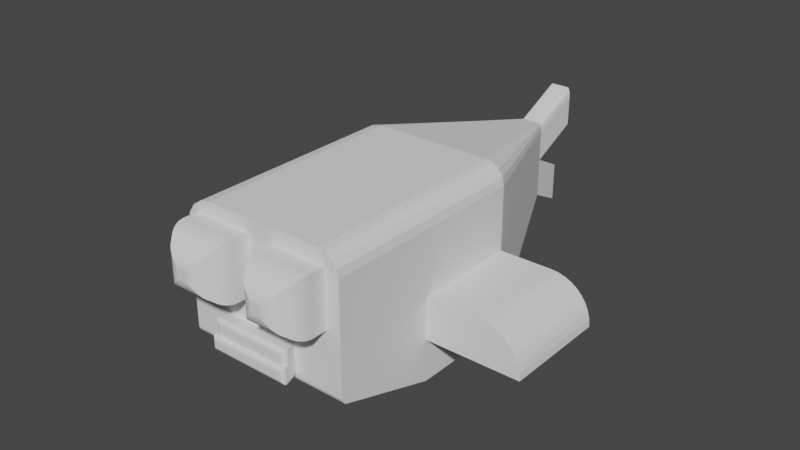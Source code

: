 # Source: a_fish_or_something.blend  (saved by Blender 2.82.7; exported with 4.5.12 LTS)
import bpy
from mathutils import Matrix  # noqa: F401  (used for matrix-valued properties, if any)

bpy.ops.wm.read_factory_settings(use_empty=True)
scene = bpy.context.scene
scene.name = 'Scene'

# ---- collections
col_collection = bpy.data.collections.new('Collection'); scene.collection.children.link(col_collection)

# ---- world
world_world = bpy.data.worlds.new('World'); scene.world = world_world
world_world.use_nodes = True; world_world.node_tree.nodes.clear()
_N = world_world.node_tree.nodes; _L = world_world.node_tree.links
n0 = _N.new('ShaderNodeOutputWorld'); n0.name = 'World Output'; n0.location = (300, 300)
n1 = _N.new('ShaderNodeBackground'); n1.name = 'Background'; n1.location = (10, 300)
n1.inputs[0].default_value = (0.05088, 0.05088, 0.05088, 1.0)
_L.new(n1.outputs[0], n0.inputs[0])
n0.is_active_output = True
world_world.color = (0.05088, 0.05088, 0.05088)
world_world.use_sun_shadow = False
world_world.sun_shadow_jitter_overblur = 0.0

# ---- meshes
me_cube_002 = bpy.data.meshes.new('Cube.002')
me_cube_002.from_pydata([(-0.1437, 2.535, -0.3338), (0.1595, 2.535, -0.3338), (-1.0, 0.5348, -1.0), (1.0, 0.5348, -1.0), (0.8349, -1.989, 0.8349), (-0.8441, -1.989, 0.8441), (-0.1437, 2.535, 0.1408), (0.1595, 2.535, 0.1408), (1.0, 0.5348, 0.0), (-1.0, 0.5348, 0.0), (0.8349, -1.989, 0.1651), (-0.8441, -1.989, 0.1559), (0.1595, 2.535, -0.09651), (1.0, 0.5348, -0.5), (-1.0, 0.5348, -0.5), (1.0, -1.989, -0.5), (-1.0, -1.989, -0.5), (-0.1437, 2.535, -0.09651), (1.0, -0.727, -1.0), (-1.0, -0.727, -1.0), (-1.0, -0.727, 0.0), (1.0, -0.727, 0.0), (1.0, -0.727, -0.5), (-1.0, -0.727, -0.5), (0.007931, 2.535, -0.3338), (0.007931, 2.535, 0.6155), (-1.976e-07, 0.5348, -1.0), (-1.976e-07, 0.5348, 1.0), (-0.1559, -1.989, 0.8441), (-0.1559, -1.989, 0.1559), (0.007931, 2.535, 0.1408), (7.35e-07, -1.989, -0.5), (2.687e-07, -0.727, -1.0), (2.687e-07, -0.727, 1.0), (0.1651, -1.989, 0.8349), (-1.0, -1.989, 0.0), (0.1651, -1.989, 0.1651), (1.0, -1.989, 0.0), (7.35e-07, -1.989, 1.0), (7.35e-07, -1.989, 0.0), (-2.546, 0.5348, -0.5), (-2.546, -0.727, -0.5), (2.132, 0.5348, -0.5), (2.132, -0.727, -0.5), (-0.1437, 2.535, 0.457), (-0.09306, 2.535, 0.6155), (-0.1398, 2.535, 0.5176), (-0.1289, 2.535, 0.569), (-0.1124, 2.535, 0.6034), (-1.0, 0.5348, 0.6661), (-0.6661, 0.5348, 1.0), (-0.9746, 0.5348, 0.7939), (-0.9022, 0.5348, 0.9022), (-0.7939, 0.5348, 0.9746), (-1.0, -0.727, 0.6661), (-0.6661, -0.727, 1.0), (-0.9746, -0.727, 0.7939), (-0.9022, -0.727, 0.9022), (-0.7939, -0.727, 0.9746), (-1.0, -1.469, 0.6661), (-0.6661, -1.469, 1.0), (-0.9746, -1.469, 0.7939), (-0.9022, -1.469, 0.9022), (-0.7939, -1.469, 0.9746), (-0.6661, -1.989, 1.0), (-1.0, -1.989, 0.6661), (-0.8441, -1.989, 0.8441), (-0.7939, -1.989, 0.9746), (-0.9022, -1.989, 0.9022), (-0.9746, -1.989, 0.7939), (0.1232, 2.535, 0.6155), (0.1595, 2.535, 0.5017), (0.1371, 2.535, 0.6068), (0.1489, 2.535, 0.5821), (0.1568, 2.535, 0.5452), (0.7603, 0.5348, 1.0), (1.0, 0.5348, 0.7603), (0.852, 0.5348, 0.9818), (0.9298, 0.5348, 0.9298), (0.9818, 0.5348, 0.852), (0.7603, -0.727, 1.0), (1.0, -0.727, 0.7603), (0.852, -0.727, 0.9818), (0.9298, -0.727, 0.9298), (0.9818, -0.727, 0.852), (1.0, -1.989, 0.7603), (0.7603, -1.989, 1.0), (0.8349, -1.989, 0.8349), (0.9818, -1.989, 0.852), (0.9298, -1.989, 0.9298), (0.852, -1.989, 0.9818), (-0.2177, -2.374, 0.7808), (-0.1559, -2.186, 0.8441), (-0.2057, -2.356, 0.7931), (-0.1941, -2.334, 0.805), (-0.1834, -2.31, 0.8159), (-0.174, -2.284, 0.8255), (-0.1664, -2.258, 0.8334), (-0.1606, -2.232, 0.8392), (-0.1571, -2.208, 0.8428), (-0.8441, -2.186, 0.8441), (-0.7793, -2.374, 0.7808), (-0.8428, -2.208, 0.8428), (-0.8391, -2.232, 0.8392), (-0.8331, -2.258, 0.8334), (-0.8251, -2.284, 0.8255), (-0.8153, -2.31, 0.816), (-0.8041, -2.334, 0.805), (-0.792, -2.356, 0.7932), (-0.8441, -2.186, 0.1559), (-0.7793, -2.374, 0.2192), (-0.8428, -2.208, 0.1572), (-0.8391, -2.232, 0.1608), (-0.8331, -2.258, 0.1666), (-0.8251, -2.284, 0.1745), (-0.8153, -2.31, 0.184), (-0.8041, -2.334, 0.195), (-0.792, -2.356, 0.2068), (-0.1559, -2.186, 0.1559), (-0.2177, -2.374, 0.2192), (-0.1571, -2.208, 0.1572), (-0.1606, -2.232, 0.1608), (-0.1664, -2.258, 0.1666), (-0.174, -2.284, 0.1745), (-0.1834, -2.31, 0.1841), (-0.1941, -2.334, 0.195), (-0.2057, -2.356, 0.2069), (0.8349, -2.186, 0.8349), (0.7707, -2.375, 0.7728), (0.8337, -2.208, 0.8337), (0.83, -2.232, 0.8302), (0.8241, -2.258, 0.8244), (0.8161, -2.285, 0.8167), (0.8064, -2.31, 0.8073), (0.7953, -2.335, 0.7966), (0.7832, -2.356, 0.7849), (0.7707, -2.375, 0.2272), (0.8349, -2.186, 0.1651), (0.7832, -2.356, 0.2151), (0.7953, -2.335, 0.2034), (0.8064, -2.31, 0.1927), (0.8161, -2.285, 0.1833), (0.8241, -2.258, 0.1756), (0.83, -2.232, 0.1698), (0.8337, -2.208, 0.1663), (0.1651, -2.186, 0.8349), (0.2252, -2.375, 0.7727), (0.1662, -2.208, 0.8337), (0.1697, -2.232, 0.8302), (0.1752, -2.258, 0.8244), (0.1827, -2.285, 0.8167), (0.1918, -2.31, 0.8073), (0.2022, -2.335, 0.7965), (0.2135, -2.356, 0.7849), (0.2252, -2.375, 0.2273), (0.1651, -2.186, 0.1651), (0.2135, -2.356, 0.2151), (0.2022, -2.335, 0.2035), (0.1918, -2.31, 0.1927), (0.1827, -2.285, 0.1833), (0.1752, -2.258, 0.1756), (0.1697, -2.232, 0.1698), (0.1662, -2.208, 0.1663), (-0.4404, -2.533, 0.5552), (-0.274, -2.45, 0.7231), (-0.4188, -2.532, 0.5769), (-0.3957, -2.527, 0.6001), (-0.3719, -2.519, 0.624), (-0.3484, -2.509, 0.6477), (-0.326, -2.496, 0.6703), (-0.3056, -2.482, 0.6909), (-0.2881, -2.466, 0.7088), (-0.7202, -2.45, 0.7231), (-0.5509, -2.533, 0.5552), (-0.7056, -2.466, 0.7087), (-0.6875, -2.482, 0.6909), (-0.6667, -2.496, 0.6703), (-0.6438, -2.509, 0.6477), (-0.6199, -2.519, 0.624), (-0.5959, -2.527, 0.6001), (-0.5726, -2.532, 0.5769), (-0.7202, -2.45, 0.2769), (-0.5509, -2.533, 0.4448), (-0.7056, -2.466, 0.2913), (-0.6875, -2.482, 0.3091), (-0.6667, -2.496, 0.3297), (-0.6438, -2.509, 0.3523), (-0.6199, -2.519, 0.376), (-0.5959, -2.527, 0.3999), (-0.5725, -2.532, 0.4231), (-0.274, -2.45, 0.2769), (-0.4404, -2.533, 0.4448), (-0.2881, -2.466, 0.2912), (-0.3056, -2.482, 0.3091), (-0.326, -2.496, 0.3297), (-0.3484, -2.509, 0.3523), (-0.3719, -2.519, 0.376), (-0.3957, -2.527, 0.3999), (-0.4188, -2.532, 0.4231), (0.7139, -2.449, 0.7178), (0.5451, -2.533, 0.551), (0.6994, -2.466, 0.7036), (0.6814, -2.481, 0.686), (0.6606, -2.496, 0.6656), (0.6379, -2.509, 0.6432), (0.614, -2.519, 0.6196), (0.59, -2.527, 0.5958), (0.5667, -2.532, 0.5726), (0.5451, -2.533, 0.449), (0.7139, -2.449, 0.2822), (0.5667, -2.532, 0.4274), (0.59, -2.527, 0.4042), (0.614, -2.519, 0.3804), (0.6379, -2.509, 0.3568), (0.6606, -2.496, 0.3344), (0.6814, -2.481, 0.314), (0.6994, -2.466, 0.2964), (0.2783, -2.449, 0.7178), (0.4431, -2.533, 0.551), (0.2921, -2.466, 0.7036), (0.3093, -2.481, 0.686), (0.3294, -2.496, 0.6656), (0.3515, -2.509, 0.6432), (0.3748, -2.519, 0.6196), (0.3985, -2.527, 0.5958), (0.4215, -2.532, 0.5726), (0.4431, -2.533, 0.449), (0.2783, -2.449, 0.2822), (0.4215, -2.532, 0.4274), (0.3985, -2.527, 0.4042), (0.3748, -2.519, 0.3804), (0.3515, -2.509, 0.3568), (0.3294, -2.496, 0.3344), (0.3093, -2.481, 0.314), (0.2921, -2.466, 0.2964), (-2.546, 0.5348, -0.4721), (-2.074, 0.5348, 0.0), (-2.53, 0.5348, -0.3499), (-2.483, 0.5348, -0.236), (-2.408, 0.5348, -0.1383), (-2.31, 0.5348, -0.06324), (-2.196, 0.5348, -0.01609), (-2.074, -0.727, 0.0), (-2.546, -0.727, -0.4721), (-2.196, -0.727, -0.01609), (-2.31, -0.727, -0.06324), (-2.408, -0.727, -0.1383), (-2.483, -0.727, -0.236), (-2.53, -0.727, -0.3499), (1.64, 0.5348, 0.0), (2.132, 0.5348, -0.4912), (1.726, 0.5348, -0.007462), (1.808, 0.5348, -0.02962), (1.886, 0.5348, -0.0658), (1.956, 0.5348, -0.1149), (2.017, 0.5348, -0.1754), (2.066, 0.5348, -0.2456), (2.102, 0.5348, -0.3232), (2.124, 0.5348, -0.4059), (2.132, -0.727, -0.4912), (1.64, -0.727, 0.0), (2.124, -0.727, -0.4059), (2.102, -0.727, -0.3232), (2.066, -0.727, -0.2456), (2.017, -0.727, -0.1754), (1.956, -0.727, -0.1149), (1.886, -0.727, -0.0658), (1.808, -0.727, -0.02962), (1.726, -0.727, -0.007462), (1.0, -1.989, -0.5245), (1.0, -1.925, -0.6127), (1.0, -1.987, -0.5427), (1.0, -1.98, -0.5611), (1.0, -1.97, -0.5783), (1.0, -1.957, -0.5933), (1.0, -1.941, -0.6051), (-1.0, -1.925, -0.6127), (-1.0, -1.989, -0.5245), (-1.0, -1.941, -0.6051), (-1.0, -1.957, -0.5933), (-1.0, -1.97, -0.5783), (-1.0, -1.98, -0.5611), (-1.0, -1.987, -0.5427), (7.35e-07, -1.989, -0.5245), (7.112e-07, -1.925, -0.6127), (7.342e-07, -1.987, -0.5427), (7.318e-07, -1.98, -0.5611), (7.28e-07, -1.97, -0.5783), (7.231e-07, -1.957, -0.5933), (7.174e-07, -1.941, -0.6051), (0.007931, 3.141, 0.4267), (0.1595, 3.141, 0.4267), (-0.1437, 3.141, 0.4267), (0.007931, 3.141, 0.9013), (-0.09306, 3.141, 0.9013), (-0.1124, 3.141, 0.8893), (-0.1289, 3.141, 0.8549), (-0.1398, 3.141, 0.8035), (-0.1437, 3.141, 0.7429), (0.1371, 3.141, 0.8927), (0.1232, 3.141, 0.9013), (0.1489, 3.141, 0.868), (0.1568, 3.141, 0.8311), (0.1595, 3.141, 0.7876), (-0.06587, 3.017, -0.5847), (-0.2175, 3.017, -0.5847), (0.08573, 3.017, -0.3474), (0.08573, 3.017, -0.5847), (-0.2175, 3.017, -0.3474), (-0.2175, 3.017, -0.1101), (-0.06587, 3.017, -0.1101), (0.08573, 3.017, -0.1101), (-0.06587, 3.017, -0.3474), (1.0, -1.989, -0.1583), (-1.0, -1.989, -0.1622), (7.35e-07, -1.989, -0.1603), (1.0, -1.989, -0.3274), (-1.0, -1.989, -0.343), (7.35e-07, -1.989, -0.3352), (-0.4678, -1.989, -0.5), (-0.4695, -1.989, -0.1612), (-0.4686, -1.989, -0.3388), (0.4054, -1.989, -0.5), (0.3981, -1.989, -0.1595), (0.4018, -1.989, -0.332), (8.023e-07, -2.171, -0.3352), (0.4143, -2.217, -0.4576), (0.4549, -2.163, -0.5095), (0.4345, -2.213, -0.4784), (0.4494, -2.201, -0.4955), (0.4566, -2.184, -0.5065), (0.05812, -2.217, -0.4576), (-0.05156, -2.217, -0.4576), (0.002504, -2.163, -0.5095), (0.0307, -2.217, -0.4576), (0.003279, -2.217, -0.4576), (0.04524, -2.213, -0.4784), (0.02367, -2.213, -0.4781), (0.003186, -2.214, -0.4775), (0.00308, -2.208, -0.4883), (-0.03905, -2.213, -0.4784), (-0.02437, -2.201, -0.4955), (-0.02414, -2.217, -0.4576), (-0.01736, -2.213, -0.4781), (-0.008915, -2.204, -0.4924), (0.01514, -2.184, -0.5065), (0.03015, -2.201, -0.4955), (-0.009785, -2.184, -0.5065), (0.002861, -2.195, -0.5005), (0.01495, -2.204, -0.4924), (-0.05156, -2.217, -0.3778), (0.05812, -2.217, -0.377), (0.002504, -2.163, -0.3255), (-0.02414, -2.217, -0.3776), (0.003279, -2.217, -0.3774), (-0.03911, -2.213, -0.357), (-0.0174, -2.213, -0.3571), (0.003168, -2.214, -0.3576), (0.003044, -2.208, -0.3467), (0.04518, -2.213, -0.3563), (0.03006, -2.201, -0.3393), (0.0307, -2.217, -0.3772), (0.02363, -2.213, -0.3568), (0.0149, -2.204, -0.3425), (-0.009853, -2.184, -0.3287), (-0.02447, -2.201, -0.3397), (0.01508, -2.184, -0.3285), (0.002803, -2.195, -0.3345), (-0.008961, -2.204, -0.3427), (0.4125, -2.217, -0.3742), (0.4509, -2.163, -0.322), (0.4319, -2.213, -0.3533), (0.446, -2.201, -0.336), (0.4527, -2.184, -0.3251), (-0.4811, -2.217, -0.4576), (-0.5197, -2.163, -0.5095), (-0.5008, -2.213, -0.4784), (-0.515, -2.201, -0.4955), (-0.5217, -2.184, -0.5065), (-0.5205, -2.163, -0.3296), (-0.4815, -2.217, -0.3812), (-0.5225, -2.184, -0.3327), (-0.5158, -2.201, -0.3435), (-0.5014, -2.213, -0.3606), (0.3822, -2.173, -0.2072), (0.436, -2.118, -0.1522), (0.3942, -2.171, -0.195), (0.4056, -2.167, -0.1833), (0.4158, -2.161, -0.1729), (0.4243, -2.152, -0.1642), (0.4307, -2.142, -0.1576), (0.4347, -2.13, -0.1535), (0.002458, -2.118, -0.153), (0.002458, -2.173, -0.208), (0.002458, -2.13, -0.1544), (0.002458, -2.142, -0.1584), (0.002458, -2.152, -0.165), (0.002458, -2.161, -0.1737), (0.002458, -2.167, -0.1841), (0.002458, -2.171, -0.1957), (0.4401, -2.118, -0.3401), (0.3851, -2.173, -0.3405), (0.4387, -2.13, -0.3401), (0.4346, -2.142, -0.3401), (0.4281, -2.152, -0.3402), (0.4194, -2.161, -0.3402), (0.4089, -2.167, -0.3403), (0.3973, -2.171, -0.3404), (-0.5089, -2.118, -0.154), (-0.4537, -2.173, -0.2089), (-0.5075, -2.13, -0.1554), (-0.5034, -2.142, -0.1594), (-0.4968, -2.152, -0.166), (-0.4881, -2.161, -0.1747), (-0.4776, -2.167, -0.1851), (-0.466, -2.171, -0.1966), (-0.453, -2.173, -0.347), (-0.508, -2.118, -0.3475), (-0.4652, -2.171, -0.3471), (-0.4768, -2.167, -0.3472), (-0.4873, -2.161, -0.3473), (-0.496, -2.152, -0.3474), (-0.5025, -2.142, -0.3474), (-0.5066, -2.13, -0.3475)], [], [(75, 27, 33, 80), (46, 47, 296, 297), (5, 28, 38, 64, 66), (27, 25, 45, 50), (24, 26, 2, 0), (27, 50, 55, 33), (146, 154, 227, 217), (4, 10, 37, 85, 87), (19, 32, 284, 276), (18, 22, 15, 269, 271, 272, 273, 274, 275, 270), (33, 55, 60, 64, 38), (22, 21, 37, 313, 316, 15), (315, 39, 35, 314, 320), (14, 9, 6, 17), (12, 7, 8, 13), (12, 1, 307, 306), (30, 7, 311, 310), (1, 12, 13, 3), (2, 14, 17, 0), (23, 19, 276, 278, 279, 280, 281, 282, 277, 16), (283, 31, 319, 16, 277), (20, 23, 16, 317, 314, 35), (14, 23, 41, 40), (3, 13, 22, 18), (21, 22, 43, 259, 261, 262, 263, 264, 265, 266, 267, 268, 260), (54, 20, 35, 65, 59), (26, 3, 18, 32), (14, 2, 19, 23), (80, 33, 38, 86), (49, 9, 20, 54), (8, 76, 81, 21), (2, 26, 32, 19), (32, 18, 270, 284), (6, 30, 310, 309), (0, 17, 308, 305), (313, 37, 39, 315, 323), (11, 29, 118, 109), (7, 71, 76, 8), (1, 3, 26, 24), (21, 81, 85, 37), (9, 49, 44, 6), (11, 5, 66, 65, 35), (29, 11, 35, 39), (28, 29, 39, 38), (34, 4, 87, 86, 38), (10, 36, 39, 37), (36, 34, 38, 39), (20, 9, 236, 242), (235, 40, 41, 243), (23, 20, 242, 244, 245, 246, 247, 248, 243, 41), (8, 21, 260, 249), (22, 13, 42, 43), (42, 250, 259, 43), (29, 28, 92, 118), (136, 128, 199, 209), (128, 146, 217, 199), (110, 119, 190, 181), (191, 163, 173, 182), (119, 91, 164, 190), (154, 136, 209, 227), (101, 110, 181, 172), (208, 200, 218, 226), (34, 36, 155, 145), (4, 34, 145, 127), (91, 101, 172, 164), (5, 11, 109, 100), (36, 10, 137, 155), (10, 4, 127, 137), (64, 67, 66), (67, 68, 66), (68, 69, 66), (69, 65, 66), (50, 45, 48, 53), (53, 48, 47, 52), (52, 47, 46, 51), (51, 46, 44, 49), (59, 65, 69, 61), (61, 69, 68, 62), (62, 68, 67, 63), (63, 67, 64, 60), (49, 54, 56, 51), (51, 56, 57, 52), (52, 57, 58, 53), (53, 58, 55, 50), (54, 59, 61, 56), (56, 61, 62, 57), (57, 62, 63, 58), (58, 63, 60, 55), (45, 25, 293, 294), (85, 88, 87), (88, 89, 87), (89, 90, 87), (90, 86, 87), (70, 75, 77, 72), (72, 77, 78, 73), (73, 78, 79, 74), (74, 79, 76, 71), (81, 76, 79, 84), (84, 79, 78, 83), (83, 78, 77, 82), (82, 77, 75, 80), (85, 81, 84, 88), (88, 84, 83, 89), (89, 83, 82, 90), (90, 82, 80, 86), (75, 70, 25, 27), (92, 100, 102, 99), (99, 102, 103, 98), (98, 103, 104, 97), (97, 104, 105, 96), (96, 105, 106, 95), (95, 106, 107, 94), (94, 107, 108, 93), (93, 108, 101, 91), (100, 109, 111, 102), (102, 111, 112, 103), (103, 112, 113, 104), (104, 113, 114, 105), (105, 114, 115, 106), (106, 115, 116, 107), (107, 116, 117, 108), (108, 117, 110, 101), (119, 110, 117, 126), (126, 117, 116, 125), (125, 116, 115, 124), (124, 115, 114, 123), (123, 114, 113, 122), (122, 113, 112, 121), (121, 112, 111, 120), (120, 111, 109, 118), (91, 119, 126, 93), (93, 126, 125, 94), (94, 125, 124, 95), (95, 124, 123, 96), (96, 123, 122, 97), (97, 122, 121, 98), (98, 121, 120, 99), (99, 120, 118, 92), (128, 136, 138, 135), (135, 138, 139, 134), (134, 139, 140, 133), (133, 140, 141, 132), (132, 141, 142, 131), (131, 142, 143, 130), (130, 143, 144, 129), (129, 144, 137, 127), (127, 145, 147, 129), (129, 147, 148, 130), (130, 148, 149, 131), (131, 149, 150, 132), (132, 150, 151, 133), (133, 151, 152, 134), (134, 152, 153, 135), (135, 153, 146, 128), (136, 154, 156, 138), (138, 156, 157, 139), (139, 157, 158, 140), (140, 158, 159, 141), (141, 159, 160, 142), (142, 160, 161, 143), (143, 161, 162, 144), (144, 162, 155, 137), (145, 155, 162, 147), (147, 162, 161, 148), (148, 161, 160, 149), (149, 160, 159, 150), (150, 159, 158, 151), (151, 158, 157, 152), (152, 157, 156, 153), (153, 156, 154, 146), (164, 172, 174, 171), (171, 174, 175, 170), (170, 175, 176, 169), (169, 176, 177, 168), (168, 177, 178, 167), (167, 178, 179, 166), (166, 179, 180, 165), (165, 180, 173, 163), (172, 181, 183, 174), (174, 183, 184, 175), (175, 184, 185, 176), (176, 185, 186, 177), (177, 186, 187, 178), (178, 187, 188, 179), (179, 188, 189, 180), (180, 189, 182, 173), (191, 182, 189, 198), (198, 189, 188, 197), (197, 188, 187, 196), (196, 187, 186, 195), (195, 186, 185, 194), (194, 185, 184, 193), (193, 184, 183, 192), (192, 183, 181, 190), (163, 191, 198, 165), (165, 198, 197, 166), (166, 197, 196, 167), (167, 196, 195, 168), (168, 195, 194, 169), (169, 194, 193, 170), (170, 193, 192, 171), (171, 192, 190, 164), (200, 208, 210, 207), (207, 210, 211, 206), (206, 211, 212, 205), (205, 212, 213, 204), (204, 213, 214, 203), (203, 214, 215, 202), (202, 215, 216, 201), (201, 216, 209, 199), (199, 217, 219, 201), (201, 219, 220, 202), (202, 220, 221, 203), (203, 221, 222, 204), (204, 222, 223, 205), (205, 223, 224, 206), (206, 224, 225, 207), (207, 225, 218, 200), (208, 226, 228, 210), (210, 228, 229, 211), (211, 229, 230, 212), (212, 230, 231, 213), (213, 231, 232, 214), (214, 232, 233, 215), (215, 233, 234, 216), (216, 234, 227, 209), (217, 227, 234, 219), (219, 234, 233, 220), (220, 233, 232, 221), (221, 232, 231, 222), (222, 231, 230, 223), (223, 230, 229, 224), (224, 229, 228, 225), (225, 228, 226, 218), (28, 5, 100, 92), (235, 243, 248, 237), (237, 248, 247, 238), (238, 247, 246, 239), (239, 246, 245, 240), (240, 245, 244, 241), (241, 244, 242, 236), (9, 14, 40, 235, 237, 238, 239, 240, 241, 236), (249, 260, 268, 251), (251, 268, 267, 252), (252, 267, 266, 253), (253, 266, 265, 254), (254, 265, 264, 255), (255, 264, 263, 256), (256, 263, 262, 257), (257, 262, 261, 258), (258, 261, 259, 250), (13, 8, 249, 251, 252, 253, 254, 255, 256, 257, 258, 250, 42), (284, 270, 275, 289), (289, 275, 274, 288), (288, 274, 273, 287), (287, 273, 272, 286), (286, 272, 271, 285), (285, 271, 269, 283), (276, 284, 289, 278), (278, 289, 288, 279), (279, 288, 287, 280), (280, 287, 286, 281), (281, 286, 285, 282), (282, 285, 283, 277), (269, 15, 322, 31, 283), (290, 293, 300, 299, 301, 302, 303, 291), (292, 298, 297, 296, 295, 294, 293, 290), (25, 70, 300, 293), (30, 6, 292, 290), (71, 7, 291, 303), (73, 74, 302, 301), (48, 45, 294, 295), (70, 72, 299, 300), (44, 46, 297, 298), (74, 71, 303, 302), (7, 30, 290, 291), (47, 48, 295, 296), (72, 73, 301, 299), (6, 44, 298, 292), (312, 310, 311, 306), (304, 312, 306, 307), (305, 308, 312, 304), (308, 309, 310, 312), (17, 6, 309, 308), (1, 24, 304, 307), (7, 12, 306, 311), (24, 0, 305, 304), (321, 320, 314, 317), (325, 393, 409, 416), (319, 321, 317, 16), (326, 369, 351, 331), (316, 313, 323, 324), (15, 316, 324, 322), (324, 323, 385, 400), (315, 320, 408, 392), (321, 318, 325, 416, 418, 419, 420, 421, 422, 423, 417), (318, 324, 400, 402, 403, 404, 405, 406, 407, 401, 325), (320, 321, 417, 408), (323, 315, 392, 385), (332, 350, 380, 374), (319, 31, 333, 375), (321, 319, 375, 379), (324, 318, 352, 370), (31, 322, 327, 333), (318, 321, 379, 352), (331, 334, 337, 336), (334, 335, 338, 337), (336, 337, 349, 346), (337, 338, 339, 349), (332, 340, 343, 342), (340, 341, 344, 343), (342, 343, 338, 335), (343, 344, 339, 338), (333, 345, 348, 347), (345, 346, 349, 348), (347, 348, 344, 341), (348, 349, 339, 344), (350, 353, 356, 355), (353, 354, 357, 356), (355, 356, 368, 365), (356, 357, 358, 368), (351, 359, 362, 361), (359, 360, 363, 362), (361, 362, 357, 354), (362, 363, 358, 357), (352, 364, 367, 366), (364, 365, 368, 367), (366, 367, 363, 360), (367, 368, 358, 363), (326, 331, 336, 328), (328, 336, 346, 329), (329, 346, 345, 330), (330, 345, 333, 327), (350, 332, 342, 353), (353, 342, 335, 354), (354, 335, 334, 361), (361, 334, 331, 351), (370, 352, 366, 373), (373, 366, 360, 372), (372, 360, 359, 371), (371, 359, 351, 369), (332, 374, 376, 340), (340, 376, 377, 341), (341, 377, 378, 347), (347, 378, 375, 333), (352, 379, 381, 364), (364, 381, 382, 365), (365, 382, 383, 355), (355, 383, 380, 350), (379, 375, 378, 381), (381, 378, 377, 382), (382, 377, 376, 383), (383, 376, 374, 380), (369, 326, 328, 371), (371, 328, 329, 372), (372, 329, 330, 373), (373, 330, 327, 370), (322, 324, 370, 327), (385, 392, 394, 391), (391, 394, 395, 390), (390, 395, 396, 389), (389, 396, 397, 388), (388, 397, 398, 387), (387, 398, 399, 386), (386, 399, 393, 384), (392, 408, 410, 394), (394, 410, 411, 395), (395, 411, 412, 396), (396, 412, 413, 397), (397, 413, 414, 398), (398, 414, 415, 399), (399, 415, 409, 393), (408, 417, 423, 410), (410, 423, 422, 411), (411, 422, 421, 412), (412, 421, 420, 413), (413, 420, 419, 414), (414, 419, 418, 415), (415, 418, 416, 409), (384, 401, 407, 386), (386, 407, 406, 387), (387, 406, 405, 388), (388, 405, 404, 389), (389, 404, 403, 390), (390, 403, 402, 391), (391, 402, 400, 385), (401, 384, 393, 325)])
_uv = me_cube_002.uv_layers.new(name='UVMap')
_uv.uv.foreach_set('vector', [0.625, 0.53, 0.625, 0.625, 0.625, 0.625, 0.625, 0.53, 0.5992, 1.0, 0.625, 1.0, 0.625, 1.0, 0.5992, 1.0, 0.6055, 0.7305, 0.6055, 0.6445, 0.625, 0.625, 0.625, 0.7083, 0.6055, 0.7305, 0.625, 0.625, 0.875, 0.625, 0.875, 0.7083, 0.625, 0.7083, 0.125, 0.625, 0.375, 0.625, 0.375, 0.75, 0.125, 0.75, 0.625, 0.625, 0.625, 0.7083, 0.625, 0.7083, 0.625, 0.625, 0.6044, 0.6044, 0.5206, 0.6044, 0.5206, 0.6044, 0.6044, 0.6044, 0.6044, 0.5206, 0.5206, 0.5206, 0.5, 0.5, 0.595, 0.5, 0.6044, 0.5206, 0.375, 0.75, 0.375, 0.625, 0.375, 0.625, 0.375, 0.75, 0.375, 0.5, 0.4375, 0.5, 0.4375, 0.5, 0.4208, 0.5, 0.4085, 0.5, 0.3963, 0.5, 0.3789, 0.5, 0.3766, 0.5, 0.3754, 0.5, 0.375, 0.5, 0.625, 0.625, 0.625, 0.7083, 0.625, 0.7083, 0.625, 0.7083, 0.625, 0.625, 0.4375, 0.5, 0.5, 0.5, 0.5, 0.5, 0.4802, 0.5, 0.4591, 0.5, 0.4375, 0.5, 0.48, 0.625, 0.5, 0.625, 0.5, 0.75, 0.4797, 0.75, 0.4798, 0.6837, 0.4375, 0.75, 0.5, 0.75, 0.5, 1.0, 0.4375, 1.0, 0.4375, 0.25, 0.5, 0.25, 0.5, 0.5, 0.4375, 0.5, 0.4375, 0.25, 0.375, 0.25, 0.375, 0.25, 0.4375, 0.25, 0.5, 0.125, 0.5, 0.25, 0.5, 0.25, 0.5, 0.125, 0.375, 0.25, 0.4375, 0.25, 0.4375, 0.5, 0.375, 0.5, 0.375, 0.75, 0.4375, 0.75, 0.4375, 1.0, 0.375, 1.0, 0.4375, 0.75, 0.375, 0.75, 0.375, 0.75, 0.3754, 0.75, 0.3766, 0.75, 0.3789, 0.75, 0.3963, 0.75, 0.4085, 0.75, 0.4208, 0.75, 0.4375, 0.75, 0.4208, 0.625, 0.4375, 0.625, 0.4375, 0.6835, 0.4375, 0.75, 0.4208, 0.75, 0.5, 0.75, 0.4375, 0.75, 0.4375, 0.75, 0.4571, 0.75, 0.4797, 0.75, 0.5, 0.75, 0.4375, 0.75, 0.4375, 0.75, 0.4375, 0.75, 0.4375, 0.75, 0.375, 0.5, 0.4375, 0.5, 0.4375, 0.5, 0.375, 0.5, 0.5, 0.5, 0.4375, 0.5, 0.4375, 0.5, 0.4386, 0.5, 0.4493, 0.5, 0.4596, 0.5, 0.4693, 0.5, 0.4781, 0.5, 0.4952, 0.5, 0.4973, 0.5, 0.4988, 0.5, 0.4997, 0.5, 0.5, 0.5, 0.5833, 0.75, 0.5, 0.75, 0.5, 0.75, 0.5833, 0.75, 0.5833, 0.75, 0.375, 0.625, 0.375, 0.5, 0.375, 0.5, 0.375, 0.625, 0.4375, 0.75, 0.375, 0.75, 0.375, 0.75, 0.4375, 0.75, 0.625, 0.53, 0.625, 0.625, 0.625, 0.625, 0.625, 0.53, 0.5833, 0.75, 0.5, 0.75, 0.5, 0.75, 0.5833, 0.75, 0.5, 0.5, 0.595, 0.5, 0.595, 0.5, 0.5, 0.5, 0.375, 0.75, 0.375, 0.625, 0.375, 0.625, 0.375, 0.75, 0.375, 0.625, 0.375, 0.5, 0.375, 0.5, 0.375, 0.625, 0.5, 0.0, 0.5, 0.125, 0.5, 0.125, 0.5, 0.0, 0.375, 1.0, 0.4375, 1.0, 0.4375, 1.0, 0.375, 1.0, 0.4802, 0.5, 0.5, 0.5, 0.5, 0.625, 0.48, 0.625, 0.4801, 0.5752, 0.5195, 0.7305, 0.5195, 0.6445, 0.5195, 0.6445, 0.5195, 0.7305, 0.5, 0.25, 0.595, 0.25, 0.595, 0.5, 0.5, 0.5, 0.125, 0.5, 0.375, 0.5, 0.375, 0.625, 0.125, 0.625, 0.5, 0.5, 0.595, 0.5, 0.595, 0.5, 0.5, 0.5, 0.5, 0.75, 0.5833, 0.75, 0.5833, 1.0, 0.5, 1.0, 0.5195, 0.7305, 0.6055, 0.7305, 0.6055, 0.7305, 0.5833, 0.75, 0.5, 0.75, 0.5195, 0.6445, 0.5195, 0.7305, 0.5, 0.75, 0.5, 0.625, 0.6055, 0.6445, 0.5195, 0.6445, 0.5, 0.625, 0.625, 0.625, 0.6044, 0.6044, 0.6044, 0.5206, 0.6044, 0.5206, 0.625, 0.53, 0.625, 0.625, 0.5206, 0.5206, 0.5206, 0.6044, 0.5, 0.625, 0.5, 0.5, 0.5206, 0.6044, 0.6044, 0.6044, 0.625, 0.625, 0.5, 0.625, 0.5, 0.75, 0.5, 0.75, 0.5, 0.75, 0.5, 0.75, 0.441, 0.75, 0.4375, 0.75, 0.4375, 0.75, 0.441, 0.75, 0.4375, 0.75, 0.5, 0.75, 0.5, 0.75, 0.4993, 0.75, 0.4974, 0.75, 0.4942, 0.75, 0.4705, 0.75, 0.4563, 0.75, 0.441, 0.75, 0.4375, 0.75, 0.5, 0.5, 0.5, 0.5, 0.5, 0.5, 0.5, 0.5, 0.4375, 0.5, 0.4375, 0.5, 0.4375, 0.5, 0.4375, 0.5, 0.4375, 0.5, 0.4386, 0.5, 0.4386, 0.5, 0.4375, 0.5, 0.5195, 0.6445, 0.6055, 0.6445, 0.6055, 0.6445, 0.5195, 0.6445, 0.5206, 0.5206, 0.6044, 0.5206, 0.6044, 0.5206, 0.5206, 0.5206, 0.6044, 0.5206, 0.6044, 0.6044, 0.6044, 0.6044, 0.6044, 0.5206, 0.5195, 0.7305, 0.5195, 0.6445, 0.5195, 0.6445, 0.5195, 0.7305, 0.5476, 0.6726, 0.5774, 0.6726, 0.5774, 0.7024, 0.5476, 0.7024, 0.5195, 0.6445, 0.6055, 0.6445, 0.6055, 0.6445, 0.5195, 0.6445, 0.5206, 0.6044, 0.5206, 0.5206, 0.5206, 0.5206, 0.5206, 0.6044, 0.6055, 0.7305, 0.5195, 0.7305, 0.5195, 0.7305, 0.6055, 0.7305, 0.5488, 0.5488, 0.5762, 0.5488, 0.5762, 0.5762, 0.5488, 0.5762, 0.6044, 0.6044, 0.5206, 0.6044, 0.5206, 0.6044, 0.6044, 0.6044, 0.6044, 0.5206, 0.6044, 0.6044, 0.6044, 0.6044, 0.6044, 0.5206, 0.6055, 0.6445, 0.6055, 0.7305, 0.6055, 0.7305, 0.6055, 0.6445, 0.6055, 0.7305, 0.5195, 0.7305, 0.5195, 0.7305, 0.6055, 0.7305, 0.5206, 0.6044, 0.5206, 0.5206, 0.5206, 0.5206, 0.5206, 0.6044, 0.5206, 0.5206, 0.6044, 0.5206, 0.6044, 0.5206, 0.5206, 0.5206, 0.625, 0.7083, 0.625, 0.7242, 0.6055, 0.7305, 0.625, 0.7242, 0.625, 0.7378, 0.6055, 0.7305, 0.625, 0.7378, 0.625, 0.7468, 0.6055, 0.7305, 0.625, 0.7468, 0.625, 0.75, 0.6055, 0.7305, 0.625, 0.7083, 0.875, 0.7083, 0.875, 0.7242, 0.625, 0.7242, 0.625, 0.7242, 0.875, 0.7242, 0.875, 0.75, 0.625, 0.75, 0.625, 0.75, 0.625, 1.0, 0.5992, 1.0, 0.5992, 0.75, 0.5992, 0.75, 0.5992, 1.0, 0.5833, 1.0, 0.5833, 0.75, 0.5833, 0.75, 0.5833, 0.75, 0.5992, 0.75, 0.5992, 0.75, 0.5992, 0.75, 0.5992, 0.75, 0.625, 0.75, 0.625, 0.75, 0.625, 0.75, 0.625, 0.75, 0.625, 0.7242, 0.625, 0.7242, 0.625, 0.7242, 0.625, 0.7242, 0.625, 0.7083, 0.625, 0.7083, 0.5833, 0.75, 0.5833, 0.75, 0.5992, 0.75, 0.5992, 0.75, 0.5992, 0.75, 0.5992, 0.75, 0.625, 0.75, 0.625, 0.75, 0.625, 0.75, 0.625, 0.75, 0.625, 0.7242, 0.625, 0.7242, 0.625, 0.7242, 0.625, 0.7242, 0.625, 0.7083, 0.625, 0.7083, 0.5833, 0.75, 0.5833, 0.75, 0.5992, 0.75, 0.5992, 0.75, 0.5992, 0.75, 0.5992, 0.75, 0.625, 0.75, 0.625, 0.75, 0.625, 0.75, 0.625, 0.75, 0.625, 0.7242, 0.625, 0.7242, 0.625, 0.7242, 0.625, 0.7242, 0.625, 0.7083, 0.625, 0.7083, 0.875, 0.7083, 0.875, 0.625, 0.875, 0.625, 0.875, 0.7083, 0.595, 0.5, 0.6065, 0.5, 0.6044, 0.5206, 0.6065, 0.5, 0.6162, 0.5, 0.6044, 0.5206, 0.6162, 0.5, 0.6227, 0.5, 0.6044, 0.5206, 0.6227, 0.5, 0.625, 0.5, 0.6044, 0.5206, 0.875, 0.53, 0.625, 0.53, 0.625, 0.5185, 0.875, 0.5185, 0.875, 0.5185, 0.625, 0.5185, 0.625, 0.5, 0.875, 0.5, 0.625, 0.25, 0.625, 0.5, 0.6065, 0.5, 0.6065, 0.25, 0.6065, 0.25, 0.6065, 0.5, 0.595, 0.5, 0.595, 0.25, 0.595, 0.5, 0.595, 0.5, 0.6065, 0.5, 0.6065, 0.5, 0.6065, 0.5, 0.6065, 0.5, 0.625, 0.5, 0.625, 0.5, 0.625, 0.5, 0.625, 0.5, 0.625, 0.5185, 0.625, 0.5185, 0.625, 0.5185, 0.625, 0.5185, 0.625, 0.53, 0.625, 0.53, 0.595, 0.5, 0.595, 0.5, 0.6065, 0.5, 0.6065, 0.5, 0.6065, 0.5, 0.6065, 0.5, 0.625, 0.5, 0.625, 0.5, 0.625, 0.5, 0.625, 0.5, 0.625, 0.5185, 0.625, 0.5185, 0.625, 0.5185, 0.625, 0.5185, 0.625, 0.53, 0.625, 0.53, 0.625, 0.53, 0.875, 0.53, 0.875, 0.625, 0.625, 0.625, 0.6055, 0.6445, 0.6055, 0.7305, 0.6054, 0.7304, 0.6054, 0.6446, 0.6054, 0.6446, 0.6054, 0.7304, 0.6052, 0.7302, 0.6052, 0.6448, 0.6052, 0.6448, 0.6052, 0.7302, 0.6048, 0.7298, 0.6048, 0.6451, 0.6048, 0.6451, 0.6048, 0.7298, 0.6043, 0.7293, 0.6043, 0.6456, 0.6043, 0.6456, 0.6043, 0.7293, 0.6049, 0.7299, 0.6049, 0.6451, 0.6049, 0.6451, 0.6049, 0.7299, 0.6052, 0.7302, 0.6052, 0.6448, 0.6052, 0.6448, 0.6052, 0.7302, 0.6054, 0.7304, 0.6054, 0.6446, 0.6054, 0.6446, 0.6054, 0.7304, 0.6055, 0.7305, 0.6055, 0.6445, 0.6055, 0.7305, 0.5195, 0.7305, 0.5196, 0.7304, 0.6054, 0.7304, 0.6054, 0.7304, 0.5196, 0.7304, 0.5198, 0.7302, 0.6052, 0.7302, 0.6052, 0.7302, 0.5198, 0.7302, 0.5202, 0.7298, 0.6048, 0.7298, 0.6048, 0.7298, 0.5202, 0.7298, 0.5207, 0.7293, 0.6043, 0.7293, 0.6043, 0.7293, 0.5207, 0.7293, 0.5201, 0.7299, 0.6049, 0.7299, 0.6049, 0.7299, 0.5201, 0.7299, 0.5198, 0.7302, 0.6052, 0.7302, 0.6052, 0.7302, 0.5198, 0.7302, 0.5196, 0.7304, 0.6054, 0.7304, 0.6054, 0.7304, 0.5196, 0.7304, 0.5195, 0.7305, 0.6055, 0.7305, 0.5195, 0.6445, 0.5195, 0.7305, 0.5196, 0.7304, 0.5196, 0.6446, 0.5196, 0.6446, 0.5196, 0.7304, 0.5198, 0.7302, 0.5198, 0.6448, 0.5198, 0.6448, 0.5198, 0.7302, 0.5201, 0.7299, 0.5201, 0.6451, 0.5201, 0.6451, 0.5201, 0.7299, 0.5207, 0.7293, 0.5207, 0.6456, 0.5207, 0.6456, 0.5207, 0.7293, 0.5202, 0.7298, 0.5202, 0.6451, 0.5202, 0.6451, 0.5202, 0.7298, 0.5198, 0.7302, 0.5198, 0.6448, 0.5198, 0.6448, 0.5198, 0.7302, 0.5196, 0.7304, 0.5196, 0.6446, 0.5196, 0.6446, 0.5196, 0.7304, 0.5195, 0.7305, 0.5195, 0.6445, 0.6055, 0.6445, 0.5195, 0.6445, 0.5196, 0.6446, 0.6054, 0.6446, 0.6054, 0.6446, 0.5196, 0.6446, 0.5198, 0.6448, 0.6052, 0.6448, 0.6052, 0.6448, 0.5198, 0.6448, 0.5201, 0.6451, 0.6049, 0.6451, 0.6049, 0.6451, 0.5201, 0.6451, 0.5207, 0.6456, 0.6043, 0.6456, 0.6043, 0.6456, 0.5207, 0.6456, 0.5202, 0.6451, 0.6048, 0.6451, 0.6048, 0.6451, 0.5202, 0.6451, 0.5198, 0.6448, 0.6052, 0.6448, 0.6052, 0.6448, 0.5198, 0.6448, 0.5196, 0.6446, 0.6054, 0.6446, 0.6054, 0.6446, 0.5196, 0.6446, 0.5195, 0.6445, 0.6055, 0.6445, 0.6044, 0.5206, 0.5206, 0.5206, 0.5207, 0.5207, 0.6043, 0.5207, 0.6043, 0.5207, 0.5207, 0.5207, 0.5209, 0.5209, 0.6041, 0.5209, 0.6041, 0.5209, 0.5209, 0.5209, 0.5212, 0.5213, 0.6038, 0.5213, 0.6038, 0.5213, 0.5212, 0.5213, 0.5218, 0.5218, 0.6032, 0.5218, 0.6032, 0.5218, 0.5218, 0.5218, 0.5213, 0.5213, 0.6037, 0.5213, 0.6037, 0.5213, 0.5213, 0.5213, 0.5209, 0.5209, 0.6041, 0.5209, 0.6041, 0.5209, 0.5209, 0.5209, 0.5207, 0.5207, 0.6043, 0.5207, 0.6043, 0.5207, 0.5207, 0.5207, 0.5206, 0.5206, 0.6044, 0.5206, 0.6044, 0.5206, 0.6044, 0.6044, 0.6043, 0.6043, 0.6043, 0.5207, 0.6043, 0.5207, 0.6043, 0.6043, 0.6041, 0.6041, 0.6041, 0.5209, 0.6041, 0.5209, 0.6041, 0.6041, 0.6037, 0.6037, 0.6037, 0.5213, 0.6037, 0.5213, 0.6037, 0.6037, 0.6032, 0.6033, 0.6032, 0.5218, 0.6032, 0.5218, 0.6032, 0.6033, 0.6038, 0.6038, 0.6038, 0.5213, 0.6038, 0.5213, 0.6038, 0.6038, 0.6041, 0.6041, 0.6041, 0.5209, 0.6041, 0.5209, 0.6041, 0.6041, 0.6043, 0.6043, 0.6043, 0.5207, 0.6043, 0.5207, 0.6043, 0.6043, 0.6044, 0.6044, 0.6044, 0.5206, 0.5206, 0.5206, 0.5206, 0.6044, 0.5207, 0.6043, 0.5207, 0.5207, 0.5207, 0.5207, 0.5207, 0.6043, 0.5209, 0.6041, 0.5209, 0.5209, 0.5209, 0.5209, 0.5209, 0.6041, 0.5212, 0.6038, 0.5212, 0.5213, 0.5212, 0.5213, 0.5212, 0.6038, 0.5218, 0.6033, 0.5218, 0.5218, 0.5218, 0.5218, 0.5218, 0.6033, 0.5213, 0.6037, 0.5213, 0.5213, 0.5213, 0.5213, 0.5213, 0.6037, 0.5209, 0.6041, 0.5209, 0.5209, 0.5209, 0.5209, 0.5209, 0.6041, 0.5207, 0.6043, 0.5207, 0.5207, 0.5207, 0.5207, 0.5207, 0.6043, 0.5206, 0.6044, 0.5206, 0.5206, 0.6044, 0.6044, 0.5206, 0.6044, 0.5207, 0.6043, 0.6043, 0.6043, 0.6043, 0.6043, 0.5207, 0.6043, 0.5209, 0.6041, 0.6041, 0.6041, 0.6041, 0.6041, 0.5209, 0.6041, 0.5213, 0.6037, 0.6037, 0.6037, 0.6037, 0.6037, 0.5213, 0.6037, 0.5218, 0.6033, 0.6032, 0.6033, 0.6032, 0.6033, 0.5218, 0.6033, 0.5212, 0.6038, 0.6038, 0.6038, 0.6038, 0.6038, 0.5212, 0.6038, 0.5209, 0.6041, 0.6041, 0.6041, 0.6041, 0.6041, 0.5209, 0.6041, 0.5207, 0.6043, 0.6043, 0.6043, 0.6043, 0.6043, 0.5207, 0.6043, 0.5206, 0.6044, 0.6044, 0.6044, 0.6055, 0.6445, 0.6055, 0.7305, 0.6054, 0.7304, 0.6054, 0.6446, 0.6054, 0.6446, 0.6054, 0.7304, 0.6051, 0.7301, 0.6051, 0.6449, 0.6051, 0.6449, 0.6051, 0.7301, 0.6045, 0.7295, 0.6045, 0.6455, 0.6045, 0.6455, 0.6045, 0.7295, 0.6039, 0.7289, 0.6039, 0.6462, 0.6039, 0.6462, 0.6039, 0.7289, 0.5959, 0.7209, 0.5959, 0.6542, 0.5959, 0.6542, 0.5959, 0.7209, 0.5894, 0.7145, 0.5894, 0.6606, 0.5894, 0.6606, 0.5894, 0.7145, 0.5832, 0.7082, 0.5832, 0.6668, 0.5832, 0.6668, 0.5832, 0.7082, 0.5774, 0.7024, 0.5774, 0.6726, 0.6055, 0.7305, 0.5195, 0.7305, 0.5196, 0.7304, 0.6054, 0.7304, 0.6054, 0.7304, 0.5196, 0.7304, 0.5199, 0.7301, 0.6051, 0.7301, 0.6051, 0.7301, 0.5199, 0.7301, 0.5205, 0.7295, 0.6045, 0.7295, 0.6045, 0.7295, 0.5205, 0.7295, 0.5211, 0.7289, 0.6039, 0.7289, 0.6039, 0.7289, 0.5211, 0.7289, 0.5291, 0.7209, 0.5959, 0.7209, 0.5959, 0.7209, 0.5291, 0.7209, 0.5356, 0.7145, 0.5894, 0.7145, 0.5894, 0.7145, 0.5356, 0.7145, 0.5418, 0.7082, 0.5832, 0.7082, 0.5832, 0.7082, 0.5418, 0.7082, 0.5476, 0.7024, 0.5774, 0.7024, 0.5476, 0.6726, 0.5476, 0.7024, 0.5418, 0.7082, 0.5418, 0.6668, 0.5418, 0.6668, 0.5418, 0.7082, 0.5356, 0.7145, 0.5356, 0.6606, 0.5356, 0.6606, 0.5356, 0.7145, 0.5291, 0.7209, 0.5291, 0.6542, 0.5291, 0.6542, 0.5291, 0.7209, 0.5211, 0.7289, 0.5211, 0.6462, 0.5211, 0.6462, 0.5211, 0.7289, 0.5205, 0.7295, 0.5205, 0.6455, 0.5205, 0.6455, 0.5205, 0.7295, 0.5199, 0.7301, 0.5199, 0.6449, 0.5199, 0.6449, 0.5199, 0.7301, 0.5196, 0.7304, 0.5196, 0.6446, 0.5196, 0.6446, 0.5196, 0.7304, 0.5195, 0.7305, 0.5195, 0.6445, 0.5774, 0.6726, 0.5476, 0.6726, 0.5418, 0.6668, 0.5832, 0.6668, 0.5832, 0.6668, 0.5418, 0.6668, 0.5356, 0.6606, 0.5894, 0.6606, 0.5894, 0.6606, 0.5356, 0.6606, 0.5291, 0.6542, 0.5959, 0.6542, 0.5959, 0.6542, 0.5291, 0.6542, 0.5211, 0.6462, 0.6039, 0.6462, 0.6039, 0.6462, 0.5211, 0.6462, 0.5205, 0.6455, 0.6045, 0.6455, 0.6045, 0.6455, 0.5205, 0.6455, 0.5199, 0.6449, 0.6051, 0.6449, 0.6051, 0.6449, 0.5199, 0.6449, 0.5196, 0.6446, 0.6054, 0.6446, 0.6054, 0.6446, 0.5196, 0.6446, 0.5195, 0.6445, 0.6055, 0.6445, 0.5762, 0.5488, 0.5488, 0.5488, 0.543, 0.543, 0.582, 0.543, 0.582, 0.543, 0.543, 0.543, 0.5367, 0.5367, 0.5883, 0.5367, 0.5883, 0.5367, 0.5367, 0.5367, 0.5303, 0.5302, 0.5947, 0.5302, 0.5947, 0.5302, 0.5303, 0.5302, 0.5223, 0.5222, 0.6027, 0.5222, 0.6027, 0.5222, 0.5223, 0.5222, 0.5216, 0.5216, 0.6034, 0.5216, 0.6034, 0.5216, 0.5216, 0.5216, 0.5211, 0.5211, 0.6039, 0.5211, 0.6039, 0.5211, 0.5211, 0.5211, 0.5207, 0.5207, 0.6043, 0.5207, 0.6043, 0.5207, 0.5207, 0.5207, 0.5206, 0.5206, 0.6044, 0.5206, 0.6044, 0.5206, 0.6044, 0.6044, 0.6043, 0.6043, 0.6043, 0.5207, 0.6043, 0.5207, 0.6043, 0.6043, 0.6039, 0.6039, 0.6039, 0.5211, 0.6039, 0.5211, 0.6039, 0.6039, 0.6033, 0.6033, 0.6034, 0.5216, 0.6034, 0.5216, 0.6033, 0.6033, 0.6027, 0.6026, 0.6027, 0.5222, 0.6027, 0.5222, 0.6027, 0.6026, 0.5947, 0.5946, 0.5947, 0.5302, 0.5947, 0.5302, 0.5947, 0.5946, 0.5883, 0.5882, 0.5883, 0.5367, 0.5883, 0.5367, 0.5883, 0.5882, 0.582, 0.582, 0.582, 0.543, 0.582, 0.543, 0.582, 0.582, 0.5762, 0.5762, 0.5762, 0.5488, 0.5488, 0.5488, 0.5488, 0.5762, 0.543, 0.582, 0.543, 0.543, 0.543, 0.543, 0.543, 0.582, 0.5367, 0.5882, 0.5367, 0.5367, 0.5367, 0.5367, 0.5367, 0.5882, 0.5303, 0.5946, 0.5303, 0.5302, 0.5303, 0.5302, 0.5303, 0.5946, 0.5223, 0.6026, 0.5223, 0.5222, 0.5223, 0.5222, 0.5223, 0.6026, 0.5217, 0.6033, 0.5216, 0.5216, 0.5216, 0.5216, 0.5217, 0.6033, 0.5211, 0.6039, 0.5211, 0.5211, 0.5211, 0.5211, 0.5211, 0.6039, 0.5207, 0.6043, 0.5207, 0.5207, 0.5207, 0.5207, 0.5207, 0.6043, 0.5206, 0.6044, 0.5206, 0.5206, 0.6044, 0.6044, 0.5206, 0.6044, 0.5207, 0.6043, 0.6043, 0.6043, 0.6043, 0.6043, 0.5207, 0.6043, 0.5211, 0.6039, 0.6039, 0.6039, 0.6039, 0.6039, 0.5211, 0.6039, 0.5217, 0.6033, 0.6033, 0.6033, 0.6033, 0.6033, 0.5217, 0.6033, 0.5223, 0.6026, 0.6027, 0.6026, 0.6027, 0.6026, 0.5223, 0.6026, 0.5303, 0.5946, 0.5947, 0.5946, 0.5947, 0.5946, 0.5303, 0.5946, 0.5367, 0.5882, 0.5883, 0.5882, 0.5883, 0.5882, 0.5367, 0.5882, 0.543, 0.582, 0.582, 0.582, 0.582, 0.582, 0.543, 0.582, 0.5488, 0.5762, 0.5762, 0.5762, 0.6055, 0.6445, 0.6055, 0.7305, 0.6055, 0.7305, 0.6055, 0.6445, 0.441, 0.75, 0.441, 0.75, 0.4563, 0.75, 0.4563, 0.75, 0.4563, 0.75, 0.4563, 0.75, 0.4705, 0.75, 0.4705, 0.75, 0.4705, 0.75, 0.4705, 0.75, 0.4942, 0.75, 0.4942, 0.75, 0.4942, 0.75, 0.4942, 0.75, 0.4974, 0.75, 0.4974, 0.75, 0.4974, 0.75, 0.4974, 0.75, 0.4993, 0.75, 0.4993, 0.75, 0.4993, 0.75, 0.4993, 0.75, 0.5, 0.75, 0.5, 0.75, 0.5, 0.75, 0.4375, 0.75, 0.4375, 0.75, 0.441, 0.75, 0.4563, 0.75, 0.4705, 0.75, 0.4942, 0.75, 0.4974, 0.75, 0.4993, 0.75, 0.5, 0.75, 0.5, 0.5, 0.5, 0.5, 0.4997, 0.5, 0.4997, 0.5, 0.4997, 0.5, 0.4997, 0.5, 0.4988, 0.5, 0.4988, 0.5, 0.4988, 0.5, 0.4988, 0.5, 0.4973, 0.5, 0.4973, 0.5, 0.4973, 0.5, 0.4973, 0.5, 0.4952, 0.5, 0.4952, 0.5, 0.4952, 0.5, 0.4952, 0.5, 0.4781, 0.5, 0.4781, 0.5, 0.4781, 0.5, 0.4781, 0.5, 0.4693, 0.5, 0.4693, 0.5, 0.4693, 0.5, 0.4693, 0.5, 0.4596, 0.5, 0.4596, 0.5, 0.4596, 0.5, 0.4596, 0.5, 0.4493, 0.5, 0.4493, 0.5, 0.4493, 0.5, 0.4493, 0.5, 0.4386, 0.5, 0.4386, 0.5, 0.4375, 0.5, 0.5, 0.5, 0.5, 0.5, 0.4997, 0.5, 0.4988, 0.5, 0.4973, 0.5, 0.4952, 0.5, 0.4781, 0.5, 0.4693, 0.5, 0.4596, 0.5, 0.4493, 0.5, 0.4386, 0.5, 0.4375, 0.5, 0.375, 0.625, 0.375, 0.5, 0.3754, 0.5, 0.375, 0.625, 0.375, 0.625, 0.3754, 0.5, 0.3766, 0.5, 0.375, 0.625, 0.375, 0.625, 0.3766, 0.5, 0.3789, 0.5, 0.375, 0.625, 0.375, 0.625, 0.3789, 0.5, 0.3963, 0.5, 0.396, 0.625, 0.396, 0.625, 0.3963, 0.5, 0.4085, 0.5, 0.4085, 0.625, 0.4085, 0.625, 0.4085, 0.5, 0.4208, 0.5, 0.4208, 0.625, 0.375, 0.75, 0.375, 0.625, 0.375, 0.625, 0.3754, 0.75, 0.3754, 0.75, 0.375, 0.625, 0.375, 0.625, 0.3766, 0.75, 0.3766, 0.75, 0.375, 0.625, 0.375, 0.625, 0.3789, 0.75, 0.3789, 0.75, 0.375, 0.625, 0.396, 0.625, 0.3963, 0.75, 0.3963, 0.75, 0.396, 0.625, 0.4085, 0.625, 0.4085, 0.75, 0.4085, 0.75, 0.4085, 0.625, 0.4208, 0.625, 0.4208, 0.75, 0.4208, 0.5, 0.4375, 0.5, 0.4375, 0.5743, 0.4375, 0.625, 0.4208, 0.625, 0.5, 0.125, 0.625, 0.125, 0.625, 0.22, 0.6227, 0.2315, 0.6162, 0.2412, 0.6065, 0.2477, 0.595, 0.25, 0.5, 0.25, 0.5, 0.0, 0.5833, 0.0, 0.5992, 0.003177, 0.6128, 0.01222, 0.6218, 0.02576, 0.625, 0.04173, 0.625, 0.125, 0.5, 0.125, 0.875, 0.625, 0.875, 0.53, 0.875, 0.53, 0.875, 0.625, 0.5, 0.125, 0.5, 0.0, 0.5, 0.0, 0.5, 0.125, 0.595, 0.25, 0.5, 0.25, 0.5, 0.25, 0.595, 0.25, 0.625, 0.25, 0.6065, 0.25, 0.6065, 0.25, 0.625, 0.25, 0.875, 0.7242, 0.875, 0.7083, 0.875, 0.7083, 0.875, 0.7242, 0.875, 0.53, 0.875, 0.5185, 0.875, 0.5185, 0.875, 0.53, 0.5833, 1.0, 0.5992, 1.0, 0.5992, 1.0, 0.5833, 1.0, 0.6065, 0.25, 0.595, 0.25, 0.595, 0.25, 0.6065, 0.25, 0.5, 0.25, 0.5, 0.125, 0.5, 0.125, 0.5, 0.25, 0.875, 0.75, 0.875, 0.7242, 0.875, 0.7242, 0.875, 0.75, 0.875, 0.5185, 0.875, 0.5, 0.875, 0.5, 0.875, 0.5185, 0.5, 1.0, 0.5833, 1.0, 0.5833, 1.0, 0.5, 1.0, 0.4375, 0.125, 0.5, 0.125, 0.5, 0.25, 0.4375, 0.25, 0.375, 0.125, 0.4375, 0.125, 0.4375, 0.25, 0.375, 0.25, 0.375, 0.0, 0.4375, 0.0, 0.4375, 0.125, 0.375, 0.125, 0.4375, 0.0, 0.5, 0.0, 0.5, 0.125, 0.4375, 0.125, 0.4375, 1.0, 0.5, 1.0, 0.5, 1.0, 0.4375, 1.0, 0.125, 0.5, 0.125, 0.625, 0.125, 0.625, 0.125, 0.5, 0.5, 0.25, 0.4375, 0.25, 0.4375, 0.25, 0.5, 0.25, 0.125, 0.625, 0.125, 0.75, 0.125, 0.75, 0.125, 0.625, 0.4576, 0.6836, 0.4798, 0.6837, 0.4797, 0.75, 0.4571, 0.75, 0.4581, 0.625, 0.4737, 0.625, 0.4736, 0.6773, 0.4577, 0.6773, 0.4375, 0.6835, 0.4576, 0.6836, 0.4571, 0.75, 0.4375, 0.75, 0.4435, 0.5804, 0.4525, 0.5806, 0.4522, 0.619, 0.4435, 0.619, 0.4591, 0.5, 0.4802, 0.5, 0.4801, 0.5752, 0.4585, 0.5748, 0.4375, 0.5, 0.4591, 0.5, 0.4585, 0.5748, 0.4375, 0.5743, 0.4585, 0.5748, 0.4801, 0.5752, 0.4801, 0.5752, 0.4585, 0.5748, 0.48, 0.625, 0.4798, 0.6837, 0.4798, 0.6837, 0.48, 0.625, 0.4576, 0.6836, 0.4581, 0.625, 0.4581, 0.625, 0.4577, 0.6773, 0.4577, 0.6787, 0.4577, 0.68, 0.4577, 0.6812, 0.4577, 0.6831, 0.4577, 0.6834, 0.4576, 0.6835, 0.4576, 0.6836, 0.4581, 0.625, 0.4585, 0.5748, 0.4585, 0.5748, 0.4585, 0.5748, 0.4585, 0.575, 0.4585, 0.5752, 0.4585, 0.5772, 0.4585, 0.5784, 0.4585, 0.5797, 0.4584, 0.5811, 0.4581, 0.625, 0.4798, 0.6837, 0.4576, 0.6836, 0.4576, 0.6836, 0.4798, 0.6837, 0.4801, 0.5752, 0.48, 0.625, 0.48, 0.625, 0.4801, 0.5752, 0.4435, 0.631, 0.4521, 0.631, 0.4517, 0.6776, 0.4435, 0.6776, 0.4375, 0.6835, 0.4375, 0.625, 0.4375, 0.625, 0.4375, 0.6835, 0.4576, 0.6836, 0.4375, 0.6835, 0.4375, 0.6835, 0.4576, 0.6836, 0.4585, 0.5748, 0.4581, 0.625, 0.4581, 0.625, 0.4585, 0.5748, 0.4375, 0.625, 0.4375, 0.5743, 0.4375, 0.5743, 0.4375, 0.625, 0.4581, 0.625, 0.4576, 0.6836, 0.4576, 0.6836, 0.4581, 0.625, 0.4435, 0.619, 0.4435, 0.622, 0.4412, 0.6228, 0.4412, 0.6204, 0.4435, 0.622, 0.4435, 0.625, 0.4413, 0.625, 0.4412, 0.6228, 0.4412, 0.6204, 0.4412, 0.6228, 0.4375, 0.6237, 0.4375, 0.6221, 0.4412, 0.6228, 0.4413, 0.625, 0.4384, 0.625, 0.4375, 0.6237, 0.4435, 0.631, 0.4412, 0.6296, 0.4412, 0.6272, 0.4435, 0.628, 0.4412, 0.6296, 0.4375, 0.628, 0.4375, 0.6264, 0.4412, 0.6272, 0.4435, 0.628, 0.4412, 0.6272, 0.4413, 0.625, 0.4435, 0.625, 0.4412, 0.6272, 0.4375, 0.6264, 0.4384, 0.625, 0.4413, 0.625, 0.4375, 0.625, 0.4375, 0.6236, 0.4375, 0.625, 0.4375, 0.6265, 0.4375, 0.6236, 0.4375, 0.6221, 0.4375, 0.6237, 0.4375, 0.625, 0.4375, 0.6265, 0.4375, 0.625, 0.4375, 0.6264, 0.4375, 0.6283, 0.4375, 0.625, 0.4375, 0.6237, 0.4384, 0.625, 0.4375, 0.6264, 0.4521, 0.631, 0.4521, 0.628, 0.4544, 0.6272, 0.4544, 0.6296, 0.4521, 0.628, 0.4522, 0.625, 0.4543, 0.625, 0.4544, 0.6272, 0.4544, 0.6296, 0.4544, 0.6272, 0.4581, 0.6263, 0.4581, 0.628, 0.4544, 0.6272, 0.4543, 0.625, 0.4572, 0.625, 0.4581, 0.6263, 0.4522, 0.619, 0.4544, 0.6205, 0.4544, 0.6228, 0.4522, 0.622, 0.4544, 0.6205, 0.4581, 0.6221, 0.4581, 0.6237, 0.4544, 0.6228, 0.4522, 0.622, 0.4544, 0.6228, 0.4543, 0.625, 0.4522, 0.625, 0.4544, 0.6228, 0.4581, 0.6237, 0.4572, 0.625, 0.4543, 0.625, 0.4581, 0.625, 0.4581, 0.6264, 0.4581, 0.625, 0.4581, 0.6236, 0.4581, 0.6264, 0.4581, 0.628, 0.4581, 0.6263, 0.4581, 0.625, 0.4581, 0.6236, 0.4581, 0.625, 0.4581, 0.6237, 0.4581, 0.6218, 0.4581, 0.625, 0.4581, 0.6263, 0.4572, 0.625, 0.4581, 0.6237, 0.4435, 0.5804, 0.4435, 0.619, 0.4412, 0.6204, 0.4412, 0.5782, 0.4412, 0.5782, 0.4412, 0.6204, 0.4375, 0.6221, 0.4384, 0.5755, 0.4384, 0.5755, 0.4375, 0.6221, 0.4375, 0.6236, 0.4377, 0.5746, 0.4377, 0.5746, 0.4375, 0.6236, 0.4375, 0.625, 0.4375, 0.5743, 0.4521, 0.631, 0.4435, 0.631, 0.4435, 0.628, 0.4521, 0.628, 0.4521, 0.628, 0.4435, 0.628, 0.4435, 0.625, 0.4522, 0.625, 0.4522, 0.625, 0.4435, 0.625, 0.4435, 0.622, 0.4522, 0.622, 0.4522, 0.622, 0.4435, 0.622, 0.4435, 0.619, 0.4522, 0.619, 0.4585, 0.5748, 0.4581, 0.625, 0.4581, 0.6236, 0.4583, 0.575, 0.4583, 0.575, 0.4581, 0.6236, 0.4581, 0.6221, 0.4576, 0.5759, 0.4576, 0.5759, 0.4581, 0.6221, 0.4544, 0.6205, 0.4548, 0.5785, 0.4548, 0.5785, 0.4544, 0.6205, 0.4522, 0.619, 0.4525, 0.5806, 0.4435, 0.631, 0.4435, 0.6776, 0.4412, 0.6797, 0.4412, 0.6296, 0.4412, 0.6296, 0.4412, 0.6797, 0.4384, 0.6824, 0.4375, 0.628, 0.4375, 0.628, 0.4384, 0.6824, 0.4377, 0.6833, 0.4375, 0.6264, 0.4375, 0.6264, 0.4377, 0.6833, 0.4375, 0.6835, 0.4375, 0.625, 0.4581, 0.625, 0.4576, 0.6836, 0.4574, 0.6833, 0.4581, 0.6264, 0.4581, 0.6264, 0.4574, 0.6833, 0.4567, 0.6824, 0.4581, 0.628, 0.4581, 0.628, 0.4567, 0.6824, 0.454, 0.6798, 0.4544, 0.6296, 0.4544, 0.6296, 0.454, 0.6798, 0.4517, 0.6776, 0.4521, 0.631, 0.4576, 0.6836, 0.4375, 0.6835, 0.4377, 0.6833, 0.4574, 0.6833, 0.4574, 0.6833, 0.4377, 0.6833, 0.4384, 0.6824, 0.4567, 0.6824, 0.4567, 0.6824, 0.4384, 0.6824, 0.4412, 0.6797, 0.454, 0.6798, 0.454, 0.6798, 0.4412, 0.6797, 0.4435, 0.6776, 0.4517, 0.6776, 0.4525, 0.5806, 0.4435, 0.5804, 0.4412, 0.5782, 0.4548, 0.5785, 0.4548, 0.5785, 0.4412, 0.5782, 0.4384, 0.5755, 0.4576, 0.5759, 0.4576, 0.5759, 0.4384, 0.5755, 0.4377, 0.5746, 0.4583, 0.575, 0.4583, 0.575, 0.4377, 0.5746, 0.4375, 0.5743, 0.4585, 0.5748, 0.4375, 0.5743, 0.4585, 0.5748, 0.4585, 0.5748, 0.4375, 0.5743, 0.4801, 0.5752, 0.48, 0.625, 0.48, 0.625, 0.48, 0.5753, 0.48, 0.5753, 0.48, 0.625, 0.48, 0.625, 0.4798, 0.5755, 0.4798, 0.5755, 0.48, 0.625, 0.48, 0.625, 0.4794, 0.5759, 0.4794, 0.5759, 0.48, 0.625, 0.4776, 0.625, 0.4777, 0.5776, 0.4777, 0.5776, 0.4776, 0.625, 0.4764, 0.625, 0.4765, 0.5787, 0.4765, 0.5787, 0.4764, 0.625, 0.4751, 0.625, 0.4751, 0.58, 0.4751, 0.58, 0.4751, 0.625, 0.4737, 0.625, 0.4737, 0.5814, 0.48, 0.625, 0.4798, 0.6837, 0.4798, 0.6836, 0.48, 0.625, 0.48, 0.625, 0.4798, 0.6836, 0.4795, 0.6834, 0.48, 0.625, 0.48, 0.625, 0.4795, 0.6834, 0.4792, 0.683, 0.48, 0.625, 0.48, 0.625, 0.4792, 0.683, 0.4775, 0.6813, 0.4776, 0.625, 0.4776, 0.625, 0.4775, 0.6813, 0.4763, 0.6801, 0.4764, 0.625, 0.4764, 0.625, 0.4763, 0.6801, 0.475, 0.6788, 0.4751, 0.625, 0.4751, 0.625, 0.475, 0.6788, 0.4736, 0.6773, 0.4737, 0.625, 0.4798, 0.6837, 0.4576, 0.6836, 0.4576, 0.6835, 0.4798, 0.6836, 0.4798, 0.6836, 0.4576, 0.6835, 0.4577, 0.6834, 0.4795, 0.6834, 0.4795, 0.6834, 0.4577, 0.6834, 0.4577, 0.6831, 0.4792, 0.683, 0.4792, 0.683, 0.4577, 0.6831, 0.4577, 0.6812, 0.4775, 0.6813, 0.4775, 0.6813, 0.4577, 0.6812, 0.4577, 0.68, 0.4763, 0.6801, 0.4763, 0.6801, 0.4577, 0.68, 0.4577, 0.6787, 0.475, 0.6788, 0.475, 0.6788, 0.4577, 0.6787, 0.4577, 0.6773, 0.4736, 0.6773, 0.4737, 0.5814, 0.4584, 0.5811, 0.4585, 0.5797, 0.4751, 0.58, 0.4751, 0.58, 0.4585, 0.5797, 0.4585, 0.5784, 0.4765, 0.5787, 0.4765, 0.5787, 0.4585, 0.5784, 0.4585, 0.5772, 0.4777, 0.5776, 0.4777, 0.5776, 0.4585, 0.5772, 0.4585, 0.5752, 0.4794, 0.5759, 0.4794, 0.5759, 0.4585, 0.5752, 0.4585, 0.575, 0.4798, 0.5755, 0.4798, 0.5755, 0.4585, 0.575, 0.4585, 0.5748, 0.48, 0.5753, 0.48, 0.5753, 0.4585, 0.5748, 0.4585, 0.5748, 0.4801, 0.5752, 0.4584, 0.5811, 0.4737, 0.5814, 0.4737, 0.625, 0.4581, 0.625])
me_cube_002.use_remesh_fix_poles = True
me_cube_002.use_remesh_preserve_attributes = False
me_cube_002.use_mirror_vertex_groups = False
me_cube_002.update()

# ---- objects
ob_fish = bpy.data.objects.new('fish', me_cube_002)

# ---- transforms, parenting, visibility, modifiers, constraints
ob_fish.location = (-0.2261, 0.0, 0.0)
ob_fish.lineart.crease_threshold = 0.0

# ---- collection membership
col_collection.objects.link(ob_fish)

# ---- scene / render settings (as saved in the file)
scene.frame_start = 1; scene.frame_end = 250; scene.frame_set(1)
scene.render.engine = 'BLENDER_EEVEE_NEXT'
scene.cycles.use_denoising = False
scene.cycles.samples = 128
scene.cycles.sampling_pattern = 'TABULATED_SOBOL'
scene.cycles.use_adaptive_sampling = False
scene.cycles.use_light_tree = False
scene.view_settings.view_transform = 'Filmic'
bpy.context.view_layer.update()

# ---- added for rendering (the .blend has no active camera and no usable light): camera, sun
cam_auto = bpy.data.cameras.new('AutoCamera')
cam_auto.lens = 50.0
cam_auto.sensor_width = 36.0
cam_auto.clip_end = 1000.0
ob_auto_camera = bpy.data.objects.new('AutoCamera', cam_auto)
scene.collection.objects.link(ob_auto_camera)
ob_auto_camera.location = (6.61773, -8.15753, 5.64087)
ob_auto_camera.rotation_euler = (1.09748, -7.21219e-08, 0.694738)
scene.camera = ob_auto_camera
light_auto_sun = bpy.data.lights.new('AutoSun', 'SUN')
light_auto_sun.energy = 3.0
light_auto_sun.angle = 0.0523599
ob_auto_sun = bpy.data.objects.new('AutoSun', light_auto_sun)
scene.collection.objects.link(ob_auto_sun)
ob_auto_sun.rotation_euler = (0.872665, 0.174533, 0.523599)
bpy.context.view_layer.update()
